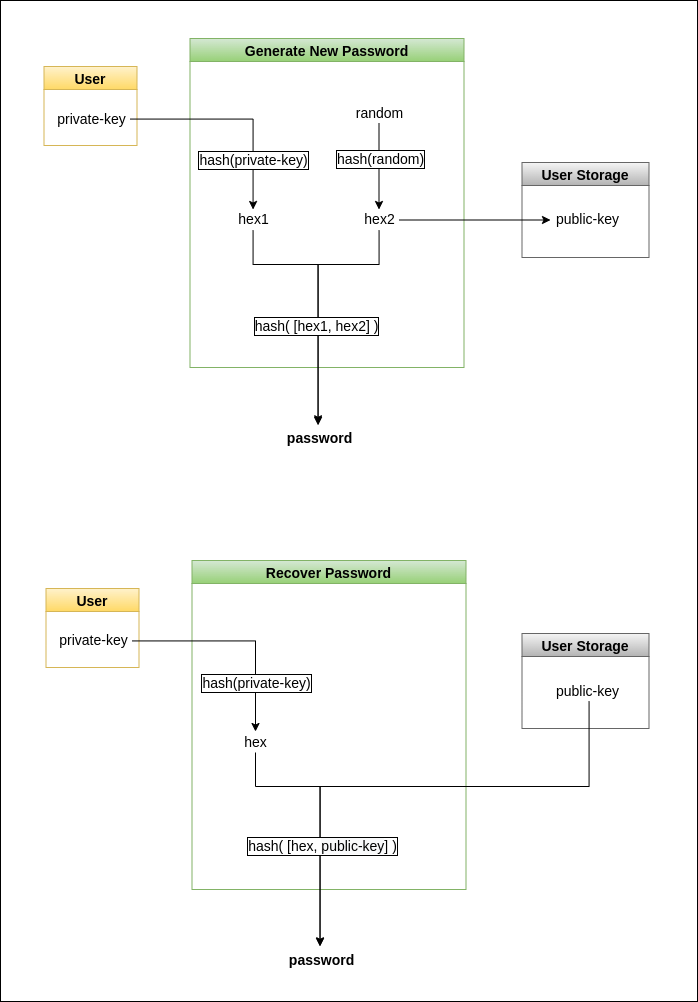

The diagram above was exported from draw.io. Its source (the exported page's mxGraphModel, read from the mxfile embedded in the PNG):
<mxGraphModel dx="377" dy="1280" grid="0" gridSize="10" guides="1" tooltips="1" connect="1" arrows="1" fold="1" page="1" pageScale="1" pageWidth="827" pageHeight="1169" math="0" shadow="0">
  <root>
    <mxCell id="0" />
    <mxCell id="1" parent="0" />
    <mxCell id="--iLNV-QOaOZQvdHNgWT-75" value="" style="rounded=0;whiteSpace=wrap;html=1;labelBackgroundColor=#FFFFFF;fontSize=14;" vertex="1" parent="1">
      <mxGeometry x="1706" y="93" width="697" height="1001" as="geometry" />
    </mxCell>
    <mxCell id="--iLNV-QOaOZQvdHNgWT-19" value="Generate New Password" style="swimlane;fillColor=#d5e8d4;strokeColor=#82b366;gradientColor=#97d077;fontSize=14;" vertex="1" parent="1">
      <mxGeometry x="1895.5" y="131" width="274" height="329" as="geometry" />
    </mxCell>
    <mxCell id="--iLNV-QOaOZQvdHNgWT-20" value="hex2" style="text;html=1;align=center;verticalAlign=middle;resizable=0;points=[];autosize=1;strokeColor=none;fillColor=none;fontSize=14;" vertex="1" parent="--iLNV-QOaOZQvdHNgWT-19">
      <mxGeometry x="169" y="171" width="40" height="21" as="geometry" />
    </mxCell>
    <mxCell id="--iLNV-QOaOZQvdHNgWT-21" value="hex1" style="text;html=1;align=center;verticalAlign=middle;resizable=0;points=[];autosize=1;strokeColor=none;fillColor=none;fontSize=14;" vertex="1" parent="--iLNV-QOaOZQvdHNgWT-19">
      <mxGeometry x="43" y="171" width="40" height="21" as="geometry" />
    </mxCell>
    <mxCell id="--iLNV-QOaOZQvdHNgWT-26" style="edgeStyle=orthogonalEdgeStyle;rounded=0;orthogonalLoop=1;jettySize=auto;html=1;fontSize=14;" edge="1" parent="--iLNV-QOaOZQvdHNgWT-19" source="--iLNV-QOaOZQvdHNgWT-28" target="--iLNV-QOaOZQvdHNgWT-20">
      <mxGeometry relative="1" as="geometry" />
    </mxCell>
    <mxCell id="--iLNV-QOaOZQvdHNgWT-27" value="hash(random)" style="edgeLabel;html=1;align=center;verticalAlign=middle;resizable=0;points=[];labelBorderColor=default;fontSize=14;" vertex="1" connectable="0" parent="--iLNV-QOaOZQvdHNgWT-26">
      <mxGeometry x="-0.1709" y="1" relative="1" as="geometry">
        <mxPoint as="offset" />
      </mxGeometry>
    </mxCell>
    <mxCell id="--iLNV-QOaOZQvdHNgWT-28" value="random" style="text;html=1;align=center;verticalAlign=middle;resizable=0;points=[];autosize=1;strokeColor=none;fillColor=none;fontSize=14;" vertex="1" parent="--iLNV-QOaOZQvdHNgWT-19">
      <mxGeometry x="160.5" y="64" width="57" height="21" as="geometry" />
    </mxCell>
    <mxCell id="--iLNV-QOaOZQvdHNgWT-29" value="User Storage" style="swimlane;fillColor=#f5f5f5;gradientColor=#b3b3b3;strokeColor=#666666;fontSize=14;" vertex="1" parent="1">
      <mxGeometry x="2227.5" y="255" width="127" height="95" as="geometry" />
    </mxCell>
    <mxCell id="--iLNV-QOaOZQvdHNgWT-30" value="public-key" style="text;html=1;align=center;verticalAlign=middle;resizable=0;points=[];autosize=1;strokeColor=none;fillColor=none;fontSize=14;" vertex="1" parent="--iLNV-QOaOZQvdHNgWT-29">
      <mxGeometry x="28.5" y="47" width="73" height="21" as="geometry" />
    </mxCell>
    <mxCell id="--iLNV-QOaOZQvdHNgWT-31" value="User" style="swimlane;fillColor=#fff2cc;gradientColor=#ffd966;strokeColor=#d6b656;fontSize=14;" vertex="1" parent="1">
      <mxGeometry x="1749.5" y="159" width="93" height="79" as="geometry" />
    </mxCell>
    <mxCell id="--iLNV-QOaOZQvdHNgWT-32" value="private-key" style="text;html=1;align=center;verticalAlign=middle;resizable=0;points=[];autosize=1;strokeColor=none;fillColor=none;fontSize=14;" vertex="1" parent="--iLNV-QOaOZQvdHNgWT-31">
      <mxGeometry x="8" y="42" width="78" height="21" as="geometry" />
    </mxCell>
    <mxCell id="--iLNV-QOaOZQvdHNgWT-33" style="edgeStyle=orthogonalEdgeStyle;rounded=0;orthogonalLoop=1;jettySize=auto;html=1;fontSize=14;" edge="1" parent="1" source="--iLNV-QOaOZQvdHNgWT-32" target="--iLNV-QOaOZQvdHNgWT-21">
      <mxGeometry relative="1" as="geometry" />
    </mxCell>
    <mxCell id="--iLNV-QOaOZQvdHNgWT-34" value="hash(private-key)" style="edgeLabel;html=1;align=center;verticalAlign=middle;resizable=0;points=[];labelBorderColor=default;fontSize=14;" vertex="1" connectable="0" parent="--iLNV-QOaOZQvdHNgWT-33">
      <mxGeometry x="0.4369" y="1" relative="1" as="geometry">
        <mxPoint x="-1" y="11" as="offset" />
      </mxGeometry>
    </mxCell>
    <mxCell id="--iLNV-QOaOZQvdHNgWT-35" style="edgeStyle=orthogonalEdgeStyle;rounded=0;orthogonalLoop=1;jettySize=auto;html=1;fontSize=14;" edge="1" parent="1" source="--iLNV-QOaOZQvdHNgWT-20" target="--iLNV-QOaOZQvdHNgWT-30">
      <mxGeometry relative="1" as="geometry" />
    </mxCell>
    <mxCell id="--iLNV-QOaOZQvdHNgWT-22" value="&lt;b&gt;password&lt;/b&gt;" style="text;html=1;align=center;verticalAlign=middle;resizable=0;points=[];autosize=1;strokeColor=none;fillColor=none;fontSize=14;" vertex="1" parent="1">
      <mxGeometry x="1987.5" y="520" width="75" height="21" as="geometry" />
    </mxCell>
    <mxCell id="--iLNV-QOaOZQvdHNgWT-23" style="edgeStyle=orthogonalEdgeStyle;rounded=0;orthogonalLoop=1;jettySize=auto;html=1;entryX=0.495;entryY=-0.102;entryDx=0;entryDy=0;entryPerimeter=0;fontSize=14;" edge="1" parent="1" source="--iLNV-QOaOZQvdHNgWT-20" target="--iLNV-QOaOZQvdHNgWT-22">
      <mxGeometry relative="1" as="geometry">
        <Array as="points">
          <mxPoint x="2084.5" y="357" />
          <mxPoint x="2023.5" y="357" />
        </Array>
      </mxGeometry>
    </mxCell>
    <mxCell id="--iLNV-QOaOZQvdHNgWT-24" style="edgeStyle=orthogonalEdgeStyle;rounded=0;orthogonalLoop=1;jettySize=auto;html=1;entryX=0.495;entryY=-0.178;entryDx=0;entryDy=0;entryPerimeter=0;fontSize=14;" edge="1" parent="1" source="--iLNV-QOaOZQvdHNgWT-21" target="--iLNV-QOaOZQvdHNgWT-22">
      <mxGeometry relative="1" as="geometry">
        <Array as="points">
          <mxPoint x="1958.5" y="357" />
          <mxPoint x="2023.5" y="357" />
        </Array>
      </mxGeometry>
    </mxCell>
    <mxCell id="--iLNV-QOaOZQvdHNgWT-25" value="hash( [hex1, hex2] )" style="edgeLabel;html=1;align=center;verticalAlign=middle;resizable=0;points=[];labelBorderColor=default;fontSize=14;" vertex="1" connectable="0" parent="--iLNV-QOaOZQvdHNgWT-24">
      <mxGeometry x="0.7926" y="-1" relative="1" as="geometry">
        <mxPoint x="-1" y="-73" as="offset" />
      </mxGeometry>
    </mxCell>
    <mxCell id="--iLNV-QOaOZQvdHNgWT-52" value="Recover Password" style="swimlane;fillColor=#d5e8d4;strokeColor=#82b366;gradientColor=#97d077;fontSize=14;" vertex="1" parent="1">
      <mxGeometry x="1897.5" y="653" width="274" height="329" as="geometry" />
    </mxCell>
    <mxCell id="--iLNV-QOaOZQvdHNgWT-54" value="hex" style="text;html=1;align=center;verticalAlign=middle;resizable=0;points=[];autosize=1;strokeColor=none;fillColor=none;fontSize=14;" vertex="1" parent="--iLNV-QOaOZQvdHNgWT-52">
      <mxGeometry x="47" y="171" width="33" height="21" as="geometry" />
    </mxCell>
    <mxCell id="--iLNV-QOaOZQvdHNgWT-58" value="User Storage" style="swimlane;fillColor=#f5f5f5;gradientColor=#b3b3b3;strokeColor=#666666;fontSize=14;" vertex="1" parent="1">
      <mxGeometry x="2227.5" y="726" width="127" height="95" as="geometry" />
    </mxCell>
    <mxCell id="--iLNV-QOaOZQvdHNgWT-59" value="public-key" style="text;html=1;align=center;verticalAlign=middle;resizable=0;points=[];autosize=1;strokeColor=none;fillColor=none;fontSize=14;" vertex="1" parent="--iLNV-QOaOZQvdHNgWT-58">
      <mxGeometry x="28.5" y="47" width="73" height="21" as="geometry" />
    </mxCell>
    <mxCell id="--iLNV-QOaOZQvdHNgWT-60" value="User" style="swimlane;fillColor=#fff2cc;gradientColor=#ffd966;strokeColor=#d6b656;fontSize=14;" vertex="1" parent="1">
      <mxGeometry x="1751.5" y="681" width="93" height="79" as="geometry" />
    </mxCell>
    <mxCell id="--iLNV-QOaOZQvdHNgWT-61" value="private-key" style="text;html=1;align=center;verticalAlign=middle;resizable=0;points=[];autosize=1;strokeColor=none;fillColor=none;fontSize=14;" vertex="1" parent="--iLNV-QOaOZQvdHNgWT-60">
      <mxGeometry x="8" y="42" width="78" height="21" as="geometry" />
    </mxCell>
    <mxCell id="--iLNV-QOaOZQvdHNgWT-62" style="edgeStyle=orthogonalEdgeStyle;rounded=0;orthogonalLoop=1;jettySize=auto;html=1;fontSize=14;" edge="1" parent="1" source="--iLNV-QOaOZQvdHNgWT-61" target="--iLNV-QOaOZQvdHNgWT-54">
      <mxGeometry relative="1" as="geometry" />
    </mxCell>
    <mxCell id="--iLNV-QOaOZQvdHNgWT-63" value="hash(private-key)" style="edgeLabel;html=1;align=center;verticalAlign=middle;resizable=0;points=[];labelBorderColor=default;fontSize=14;" vertex="1" connectable="0" parent="--iLNV-QOaOZQvdHNgWT-62">
      <mxGeometry x="0.4369" y="1" relative="1" as="geometry">
        <mxPoint x="-1" y="11" as="offset" />
      </mxGeometry>
    </mxCell>
    <mxCell id="--iLNV-QOaOZQvdHNgWT-65" value="&lt;b&gt;password&lt;/b&gt;" style="text;html=1;align=center;verticalAlign=middle;resizable=0;points=[];autosize=1;strokeColor=none;fillColor=none;fontSize=14;" vertex="1" parent="1">
      <mxGeometry x="1989.5" y="1042" width="75" height="21" as="geometry" />
    </mxCell>
    <mxCell id="--iLNV-QOaOZQvdHNgWT-67" style="edgeStyle=orthogonalEdgeStyle;rounded=0;orthogonalLoop=1;jettySize=auto;html=1;entryX=0.495;entryY=-0.178;entryDx=0;entryDy=0;entryPerimeter=0;fontSize=14;" edge="1" parent="1" source="--iLNV-QOaOZQvdHNgWT-54" target="--iLNV-QOaOZQvdHNgWT-65">
      <mxGeometry relative="1" as="geometry">
        <Array as="points">
          <mxPoint x="1960.5" y="879" />
          <mxPoint x="2025.5" y="879" />
        </Array>
      </mxGeometry>
    </mxCell>
    <mxCell id="--iLNV-QOaOZQvdHNgWT-69" style="edgeStyle=orthogonalEdgeStyle;rounded=0;orthogonalLoop=1;jettySize=auto;html=1;fontSize=14;" edge="1" parent="1" source="--iLNV-QOaOZQvdHNgWT-59">
      <mxGeometry relative="1" as="geometry">
        <mxPoint x="2025.5" y="1039" as="targetPoint" />
        <Array as="points">
          <mxPoint x="2294.5" y="879" />
          <mxPoint x="2025.5" y="879" />
        </Array>
      </mxGeometry>
    </mxCell>
    <mxCell id="--iLNV-QOaOZQvdHNgWT-73" value="hash( [hex,&amp;nbsp;&lt;span style=&quot;font-size: 14px; background-color: rgb(248, 249, 250);&quot;&gt;public-key&lt;/span&gt;] )" style="edgeLabel;html=1;align=center;verticalAlign=middle;resizable=0;points=[];labelBorderColor=default;labelBackgroundColor=#FFFFFF;fontSize=14;" vertex="1" connectable="0" parent="1">
      <mxGeometry x="2041.5002490125075" y="915.0035074623529" as="geometry">
        <mxPoint x="-14" y="23" as="offset" />
      </mxGeometry>
    </mxCell>
  </root>
</mxGraphModel>